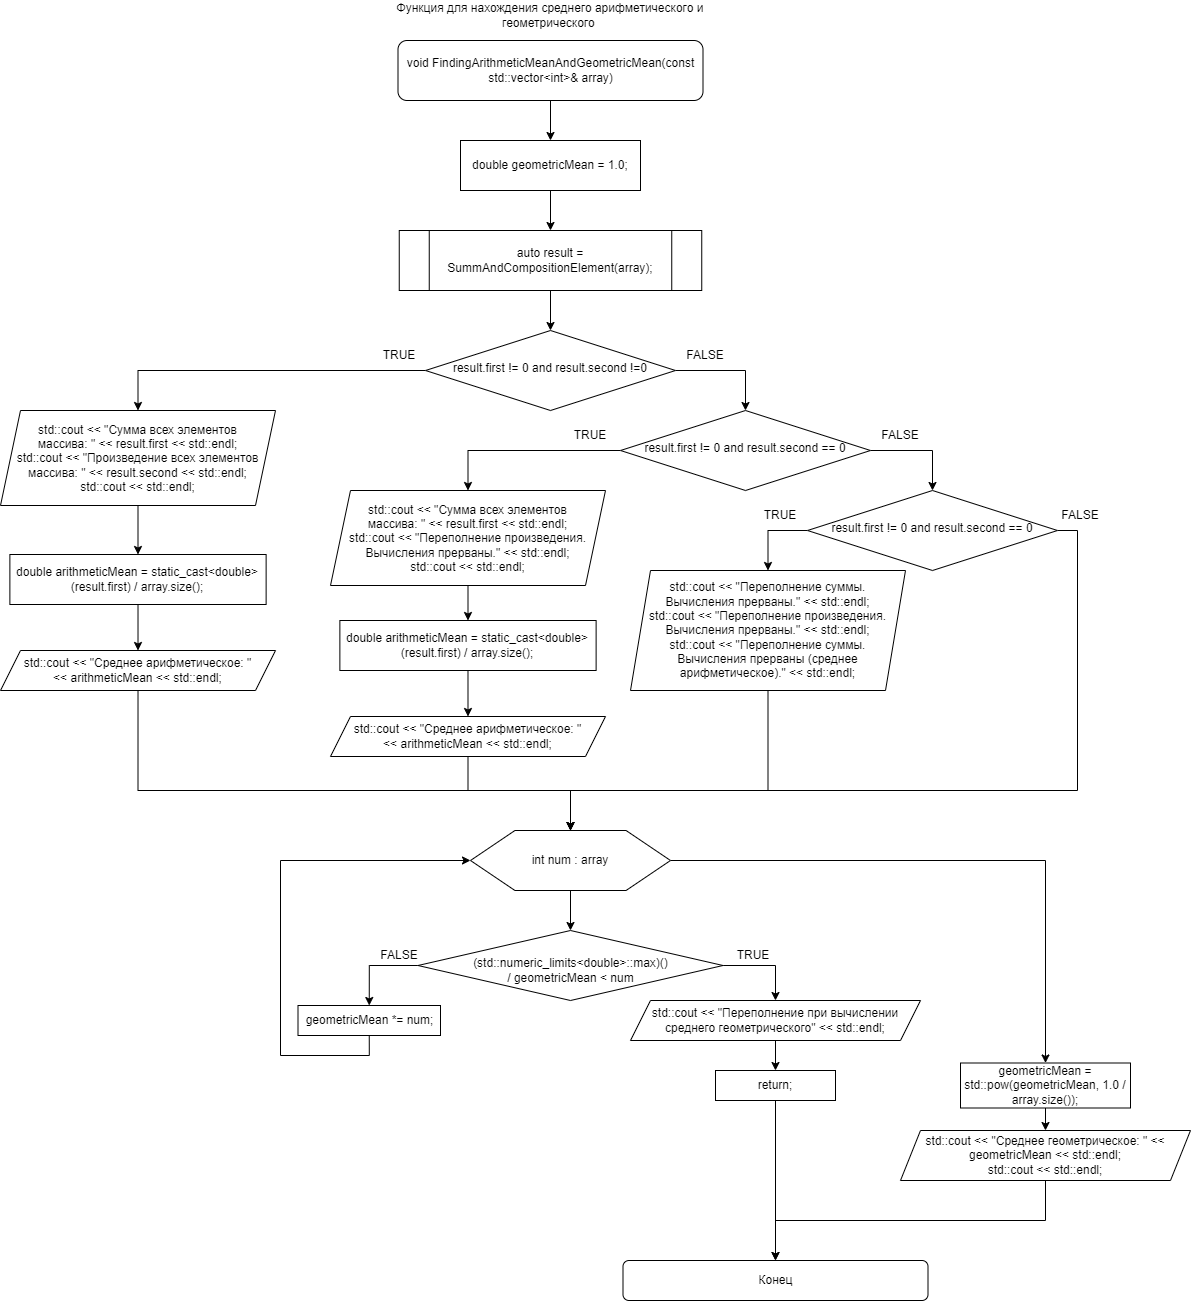

The diagram above was exported from draw.io. Its source (the exported page's mxGraphModel, read from the mxfile embedded in the PNG):
<mxGraphModel dx="1829" dy="543" grid="1" gridSize="10" guides="1" tooltips="1" connect="1" arrows="1" fold="1" page="1" pageScale="1" pageWidth="827" pageHeight="1169" math="0" shadow="0">
  <root>
    <mxCell id="WIyWlLk6GJQsqaUBKTNV-0" />
    <mxCell id="WIyWlLk6GJQsqaUBKTNV-1" parent="WIyWlLk6GJQsqaUBKTNV-0" />
    <mxCell id="gMsqK2cg8sT-mjSeR9oH-5" style="edgeStyle=orthogonalEdgeStyle;rounded=0;orthogonalLoop=1;jettySize=auto;html=1;exitX=0.5;exitY=1;exitDx=0;exitDy=0;entryX=0.5;entryY=0;entryDx=0;entryDy=0;" parent="WIyWlLk6GJQsqaUBKTNV-1" source="gMsqK2cg8sT-mjSeR9oH-0" target="gMsqK2cg8sT-mjSeR9oH-2" edge="1">
      <mxGeometry relative="1" as="geometry" />
    </mxCell>
    <mxCell id="gMsqK2cg8sT-mjSeR9oH-0" value="void FindingArithmeticMeanAndGeometricMean(const std::vector&amp;lt;int&amp;gt;&amp;amp; array)" style="rounded=1;whiteSpace=wrap;html=1;fontSize=12;glass=0;strokeWidth=1;shadow=0;" parent="WIyWlLk6GJQsqaUBKTNV-1" vertex="1">
      <mxGeometry x="167.5" y="40" width="305" height="60" as="geometry" />
    </mxCell>
    <mxCell id="gMsqK2cg8sT-mjSeR9oH-1" value="Функция для нахождения среднего арифметического и геометрического&amp;nbsp;" style="text;html=1;align=center;verticalAlign=middle;whiteSpace=wrap;rounded=0;" parent="WIyWlLk6GJQsqaUBKTNV-1" vertex="1">
      <mxGeometry x="145" width="350" height="30" as="geometry" />
    </mxCell>
    <mxCell id="gMsqK2cg8sT-mjSeR9oH-6" style="edgeStyle=orthogonalEdgeStyle;rounded=0;orthogonalLoop=1;jettySize=auto;html=1;exitX=0.5;exitY=1;exitDx=0;exitDy=0;entryX=0.5;entryY=0;entryDx=0;entryDy=0;" parent="WIyWlLk6GJQsqaUBKTNV-1" source="gMsqK2cg8sT-mjSeR9oH-2" target="gMsqK2cg8sT-mjSeR9oH-4" edge="1">
      <mxGeometry relative="1" as="geometry" />
    </mxCell>
    <mxCell id="gMsqK2cg8sT-mjSeR9oH-2" value="double geometricMean = 1.0;" style="rounded=0;whiteSpace=wrap;html=1;" parent="WIyWlLk6GJQsqaUBKTNV-1" vertex="1">
      <mxGeometry x="230" y="140" width="180" height="50" as="geometry" />
    </mxCell>
    <mxCell id="gMsqK2cg8sT-mjSeR9oH-9" style="edgeStyle=orthogonalEdgeStyle;rounded=0;orthogonalLoop=1;jettySize=auto;html=1;exitX=1;exitY=0.5;exitDx=0;exitDy=0;entryX=0.5;entryY=0;entryDx=0;entryDy=0;" parent="WIyWlLk6GJQsqaUBKTNV-1" source="gMsqK2cg8sT-mjSeR9oH-3" target="gMsqK2cg8sT-mjSeR9oH-8" edge="1">
      <mxGeometry relative="1" as="geometry" />
    </mxCell>
    <mxCell id="gMsqK2cg8sT-mjSeR9oH-25" style="edgeStyle=orthogonalEdgeStyle;rounded=0;orthogonalLoop=1;jettySize=auto;html=1;exitX=0;exitY=0.5;exitDx=0;exitDy=0;entryX=0.5;entryY=0;entryDx=0;entryDy=0;" parent="WIyWlLk6GJQsqaUBKTNV-1" source="gMsqK2cg8sT-mjSeR9oH-3" target="gMsqK2cg8sT-mjSeR9oH-16" edge="1">
      <mxGeometry relative="1" as="geometry" />
    </mxCell>
    <mxCell id="gMsqK2cg8sT-mjSeR9oH-3" value="result.first != 0 and result.second !=0" style="rhombus;whiteSpace=wrap;html=1;shadow=0;fontFamily=Helvetica;fontSize=12;align=center;strokeWidth=1;spacing=6;spacingTop=-4;" parent="WIyWlLk6GJQsqaUBKTNV-1" vertex="1">
      <mxGeometry x="195" y="330" width="250" height="80" as="geometry" />
    </mxCell>
    <mxCell id="gMsqK2cg8sT-mjSeR9oH-7" style="edgeStyle=orthogonalEdgeStyle;rounded=0;orthogonalLoop=1;jettySize=auto;html=1;exitX=0.5;exitY=1;exitDx=0;exitDy=0;entryX=0.5;entryY=0;entryDx=0;entryDy=0;" parent="WIyWlLk6GJQsqaUBKTNV-1" source="gMsqK2cg8sT-mjSeR9oH-4" target="gMsqK2cg8sT-mjSeR9oH-3" edge="1">
      <mxGeometry relative="1" as="geometry" />
    </mxCell>
    <mxCell id="gMsqK2cg8sT-mjSeR9oH-4" value="auto result = SummAndCompositionElement(array);" style="shape=process;whiteSpace=wrap;html=1;backgroundOutline=1;" parent="WIyWlLk6GJQsqaUBKTNV-1" vertex="1">
      <mxGeometry x="168.75" y="230" width="302.5" height="60" as="geometry" />
    </mxCell>
    <mxCell id="gMsqK2cg8sT-mjSeR9oH-11" style="edgeStyle=orthogonalEdgeStyle;rounded=0;orthogonalLoop=1;jettySize=auto;html=1;exitX=1;exitY=0.5;exitDx=0;exitDy=0;entryX=0.5;entryY=0;entryDx=0;entryDy=0;" parent="WIyWlLk6GJQsqaUBKTNV-1" source="gMsqK2cg8sT-mjSeR9oH-8" target="gMsqK2cg8sT-mjSeR9oH-10" edge="1">
      <mxGeometry relative="1" as="geometry" />
    </mxCell>
    <mxCell id="gMsqK2cg8sT-mjSeR9oH-24" style="edgeStyle=orthogonalEdgeStyle;rounded=0;orthogonalLoop=1;jettySize=auto;html=1;exitX=0;exitY=0.5;exitDx=0;exitDy=0;entryX=0.5;entryY=0;entryDx=0;entryDy=0;" parent="WIyWlLk6GJQsqaUBKTNV-1" source="gMsqK2cg8sT-mjSeR9oH-8" target="gMsqK2cg8sT-mjSeR9oH-23" edge="1">
      <mxGeometry relative="1" as="geometry" />
    </mxCell>
    <mxCell id="gMsqK2cg8sT-mjSeR9oH-8" value="result.first != 0 and result.second == 0" style="rhombus;whiteSpace=wrap;html=1;shadow=0;fontFamily=Helvetica;fontSize=12;align=center;strokeWidth=1;spacing=6;spacingTop=-4;" parent="WIyWlLk6GJQsqaUBKTNV-1" vertex="1">
      <mxGeometry x="390" y="410" width="250" height="80" as="geometry" />
    </mxCell>
    <mxCell id="gMsqK2cg8sT-mjSeR9oH-33" style="edgeStyle=orthogonalEdgeStyle;rounded=0;orthogonalLoop=1;jettySize=auto;html=1;exitX=0;exitY=0.5;exitDx=0;exitDy=0;entryX=0.5;entryY=0;entryDx=0;entryDy=0;" parent="WIyWlLk6GJQsqaUBKTNV-1" source="gMsqK2cg8sT-mjSeR9oH-10" target="gMsqK2cg8sT-mjSeR9oH-32" edge="1">
      <mxGeometry relative="1" as="geometry" />
    </mxCell>
    <mxCell id="gMsqK2cg8sT-mjSeR9oH-39" style="edgeStyle=orthogonalEdgeStyle;rounded=0;orthogonalLoop=1;jettySize=auto;html=1;exitX=1;exitY=0.5;exitDx=0;exitDy=0;entryX=0.5;entryY=0;entryDx=0;entryDy=0;" parent="WIyWlLk6GJQsqaUBKTNV-1" source="gMsqK2cg8sT-mjSeR9oH-10" target="gMsqK2cg8sT-mjSeR9oH-35" edge="1">
      <mxGeometry relative="1" as="geometry">
        <Array as="points">
          <mxPoint x="847" y="530" />
          <mxPoint x="847" y="790" />
          <mxPoint x="340" y="790" />
        </Array>
      </mxGeometry>
    </mxCell>
    <mxCell id="gMsqK2cg8sT-mjSeR9oH-10" value="result.first != 0 and result.second == 0" style="rhombus;whiteSpace=wrap;html=1;shadow=0;fontFamily=Helvetica;fontSize=12;align=center;strokeWidth=1;spacing=6;spacingTop=-4;" parent="WIyWlLk6GJQsqaUBKTNV-1" vertex="1">
      <mxGeometry x="577" y="490" width="250" height="80" as="geometry" />
    </mxCell>
    <mxCell id="gMsqK2cg8sT-mjSeR9oH-13" value="FALSE" style="text;html=1;align=center;verticalAlign=middle;whiteSpace=wrap;rounded=0;" parent="WIyWlLk6GJQsqaUBKTNV-1" vertex="1">
      <mxGeometry x="445" y="340" width="60" height="30" as="geometry" />
    </mxCell>
    <mxCell id="gMsqK2cg8sT-mjSeR9oH-14" value="FALSE" style="text;html=1;align=center;verticalAlign=middle;whiteSpace=wrap;rounded=0;" parent="WIyWlLk6GJQsqaUBKTNV-1" vertex="1">
      <mxGeometry x="640" y="420" width="60" height="30" as="geometry" />
    </mxCell>
    <mxCell id="gMsqK2cg8sT-mjSeR9oH-15" value="FALSE" style="text;html=1;align=center;verticalAlign=middle;whiteSpace=wrap;rounded=0;" parent="WIyWlLk6GJQsqaUBKTNV-1" vertex="1">
      <mxGeometry x="820" y="500" width="60" height="30" as="geometry" />
    </mxCell>
    <mxCell id="gMsqK2cg8sT-mjSeR9oH-20" style="edgeStyle=orthogonalEdgeStyle;rounded=0;orthogonalLoop=1;jettySize=auto;html=1;exitX=0.5;exitY=1;exitDx=0;exitDy=0;entryX=0.5;entryY=0;entryDx=0;entryDy=0;" parent="WIyWlLk6GJQsqaUBKTNV-1" source="gMsqK2cg8sT-mjSeR9oH-16" target="gMsqK2cg8sT-mjSeR9oH-19" edge="1">
      <mxGeometry relative="1" as="geometry" />
    </mxCell>
    <mxCell id="gMsqK2cg8sT-mjSeR9oH-16" value="&lt;div&gt;std::cout &amp;lt;&amp;lt; &quot;Сумма всех элементов &lt;br&gt;массива: &quot; &amp;lt;&amp;lt; result.first &amp;lt;&amp;lt; std::endl;&lt;/div&gt;&lt;div&gt;std::cout &amp;lt;&amp;lt; &quot;Произведение всех элементов &lt;br&gt;массива: &quot; &amp;lt;&amp;lt; result.second &amp;lt;&amp;lt; std::endl;&lt;/div&gt;&lt;div&gt;std::cout &amp;lt;&amp;lt; std::endl;&lt;/div&gt;" style="shape=parallelogram;perimeter=parallelogramPerimeter;whiteSpace=wrap;html=1;fixedSize=1;" parent="WIyWlLk6GJQsqaUBKTNV-1" vertex="1">
      <mxGeometry x="-230" y="410" width="275" height="95" as="geometry" />
    </mxCell>
    <mxCell id="gMsqK2cg8sT-mjSeR9oH-22" style="edgeStyle=orthogonalEdgeStyle;rounded=0;orthogonalLoop=1;jettySize=auto;html=1;exitX=0.5;exitY=1;exitDx=0;exitDy=0;entryX=0.5;entryY=0;entryDx=0;entryDy=0;" parent="WIyWlLk6GJQsqaUBKTNV-1" source="gMsqK2cg8sT-mjSeR9oH-19" target="gMsqK2cg8sT-mjSeR9oH-21" edge="1">
      <mxGeometry relative="1" as="geometry" />
    </mxCell>
    <mxCell id="gMsqK2cg8sT-mjSeR9oH-19" value="double arithmeticMean = static_cast&amp;lt;double&amp;gt;(result.first) / array.size();" style="rounded=0;whiteSpace=wrap;html=1;" parent="WIyWlLk6GJQsqaUBKTNV-1" vertex="1">
      <mxGeometry x="-220.62" y="554" width="256.25" height="50" as="geometry" />
    </mxCell>
    <mxCell id="gMsqK2cg8sT-mjSeR9oH-41" style="edgeStyle=orthogonalEdgeStyle;rounded=0;orthogonalLoop=1;jettySize=auto;html=1;exitX=0.5;exitY=1;exitDx=0;exitDy=0;entryX=0.5;entryY=0;entryDx=0;entryDy=0;" parent="WIyWlLk6GJQsqaUBKTNV-1" source="gMsqK2cg8sT-mjSeR9oH-21" target="gMsqK2cg8sT-mjSeR9oH-35" edge="1">
      <mxGeometry relative="1" as="geometry">
        <Array as="points">
          <mxPoint x="-92" y="790" />
          <mxPoint x="340" y="790" />
        </Array>
      </mxGeometry>
    </mxCell>
    <mxCell id="gMsqK2cg8sT-mjSeR9oH-21" value="std::cout &amp;lt;&amp;lt; &quot;Среднее арифметическое: &quot; &lt;br&gt;&amp;lt;&amp;lt; arithmeticMean &amp;lt;&amp;lt; std::endl;" style="shape=parallelogram;perimeter=parallelogramPerimeter;whiteSpace=wrap;html=1;fixedSize=1;" parent="WIyWlLk6GJQsqaUBKTNV-1" vertex="1">
      <mxGeometry x="-229.99" y="650" width="275" height="40" as="geometry" />
    </mxCell>
    <mxCell id="gMsqK2cg8sT-mjSeR9oH-28" style="edgeStyle=orthogonalEdgeStyle;rounded=0;orthogonalLoop=1;jettySize=auto;html=1;exitX=0.5;exitY=1;exitDx=0;exitDy=0;entryX=0.5;entryY=0;entryDx=0;entryDy=0;" parent="WIyWlLk6GJQsqaUBKTNV-1" source="gMsqK2cg8sT-mjSeR9oH-23" target="gMsqK2cg8sT-mjSeR9oH-26" edge="1">
      <mxGeometry relative="1" as="geometry" />
    </mxCell>
    <mxCell id="gMsqK2cg8sT-mjSeR9oH-23" value="&lt;div&gt;std::cout &amp;lt;&amp;lt; &quot;Сумма всех элементов &lt;br&gt;массива: &quot; &amp;lt;&amp;lt; result.first &amp;lt;&amp;lt; std::endl;&lt;/div&gt;&lt;div&gt;std::cout &amp;lt;&amp;lt; &quot;Переполнение произведения. Вычисления прерваны.&quot; &amp;lt;&amp;lt; std::endl;&lt;/div&gt;&lt;div&gt;std::cout &amp;lt;&amp;lt; std::endl;&lt;/div&gt;" style="shape=parallelogram;perimeter=parallelogramPerimeter;whiteSpace=wrap;html=1;fixedSize=1;" parent="WIyWlLk6GJQsqaUBKTNV-1" vertex="1">
      <mxGeometry x="100" y="490" width="275" height="95" as="geometry" />
    </mxCell>
    <mxCell id="gMsqK2cg8sT-mjSeR9oH-29" style="edgeStyle=orthogonalEdgeStyle;rounded=0;orthogonalLoop=1;jettySize=auto;html=1;exitX=0.5;exitY=1;exitDx=0;exitDy=0;entryX=0.5;entryY=0;entryDx=0;entryDy=0;" parent="WIyWlLk6GJQsqaUBKTNV-1" source="gMsqK2cg8sT-mjSeR9oH-26" target="gMsqK2cg8sT-mjSeR9oH-27" edge="1">
      <mxGeometry relative="1" as="geometry" />
    </mxCell>
    <mxCell id="gMsqK2cg8sT-mjSeR9oH-26" value="double arithmeticMean = static_cast&amp;lt;double&amp;gt;(result.first) / array.size();" style="rounded=0;whiteSpace=wrap;html=1;" parent="WIyWlLk6GJQsqaUBKTNV-1" vertex="1">
      <mxGeometry x="109.37" y="620" width="256.25" height="50" as="geometry" />
    </mxCell>
    <mxCell id="gMsqK2cg8sT-mjSeR9oH-40" style="edgeStyle=orthogonalEdgeStyle;rounded=0;orthogonalLoop=1;jettySize=auto;html=1;exitX=0.5;exitY=1;exitDx=0;exitDy=0;entryX=0.5;entryY=0;entryDx=0;entryDy=0;" parent="WIyWlLk6GJQsqaUBKTNV-1" source="gMsqK2cg8sT-mjSeR9oH-27" target="gMsqK2cg8sT-mjSeR9oH-35" edge="1">
      <mxGeometry relative="1" as="geometry">
        <Array as="points">
          <mxPoint x="238" y="790" />
          <mxPoint x="340" y="790" />
        </Array>
      </mxGeometry>
    </mxCell>
    <mxCell id="gMsqK2cg8sT-mjSeR9oH-27" value="std::cout &amp;lt;&amp;lt; &quot;Среднее арифметическое: &quot; &lt;br&gt;&amp;lt;&amp;lt; arithmeticMean &amp;lt;&amp;lt; std::endl;" style="shape=parallelogram;perimeter=parallelogramPerimeter;whiteSpace=wrap;html=1;fixedSize=1;" parent="WIyWlLk6GJQsqaUBKTNV-1" vertex="1">
      <mxGeometry x="100" y="716" width="275" height="40" as="geometry" />
    </mxCell>
    <mxCell id="gMsqK2cg8sT-mjSeR9oH-30" value="TRUE" style="text;html=1;align=center;verticalAlign=middle;whiteSpace=wrap;rounded=0;" parent="WIyWlLk6GJQsqaUBKTNV-1" vertex="1">
      <mxGeometry x="139.37" y="340" width="60" height="30" as="geometry" />
    </mxCell>
    <mxCell id="gMsqK2cg8sT-mjSeR9oH-31" value="TRUE" style="text;html=1;align=center;verticalAlign=middle;whiteSpace=wrap;rounded=0;" parent="WIyWlLk6GJQsqaUBKTNV-1" vertex="1">
      <mxGeometry x="330" y="420" width="60" height="30" as="geometry" />
    </mxCell>
    <mxCell id="gMsqK2cg8sT-mjSeR9oH-37" style="edgeStyle=orthogonalEdgeStyle;rounded=0;orthogonalLoop=1;jettySize=auto;html=1;exitX=0.5;exitY=1;exitDx=0;exitDy=0;entryX=0.5;entryY=0;entryDx=0;entryDy=0;" parent="WIyWlLk6GJQsqaUBKTNV-1" source="gMsqK2cg8sT-mjSeR9oH-32" target="gMsqK2cg8sT-mjSeR9oH-35" edge="1">
      <mxGeometry relative="1" as="geometry">
        <Array as="points">
          <mxPoint x="538" y="790" />
          <mxPoint x="340" y="790" />
        </Array>
      </mxGeometry>
    </mxCell>
    <mxCell id="gMsqK2cg8sT-mjSeR9oH-32" value="&lt;div&gt;std::cout &amp;lt;&amp;lt; &quot;Переполнение суммы. &lt;br&gt;Вычисления прерваны.&quot; &amp;lt;&amp;lt; std::endl;&lt;/div&gt;&lt;div&gt;std::cout &amp;lt;&amp;lt; &quot;Переполнение произведения. Вычисления прерваны.&quot; &amp;lt;&amp;lt; std::endl;&lt;/div&gt;&lt;div&gt;std::cout &amp;lt;&amp;lt; &quot;Переполнение суммы. &lt;br&gt;Вычисления прерваны (среднее арифметическое).&quot; &amp;lt;&amp;lt; std::endl;&lt;/div&gt;" style="shape=parallelogram;perimeter=parallelogramPerimeter;whiteSpace=wrap;html=1;fixedSize=1;" parent="WIyWlLk6GJQsqaUBKTNV-1" vertex="1">
      <mxGeometry x="400" y="570" width="275" height="120" as="geometry" />
    </mxCell>
    <mxCell id="gMsqK2cg8sT-mjSeR9oH-34" value="TRUE" style="text;html=1;align=center;verticalAlign=middle;whiteSpace=wrap;rounded=0;" parent="WIyWlLk6GJQsqaUBKTNV-1" vertex="1">
      <mxGeometry x="520" y="500" width="60" height="30" as="geometry" />
    </mxCell>
    <mxCell id="gMsqK2cg8sT-mjSeR9oH-43" style="edgeStyle=orthogonalEdgeStyle;rounded=0;orthogonalLoop=1;jettySize=auto;html=1;exitX=0.5;exitY=1;exitDx=0;exitDy=0;entryX=0.5;entryY=0;entryDx=0;entryDy=0;" parent="WIyWlLk6GJQsqaUBKTNV-1" source="gMsqK2cg8sT-mjSeR9oH-35" target="gMsqK2cg8sT-mjSeR9oH-42" edge="1">
      <mxGeometry relative="1" as="geometry" />
    </mxCell>
    <mxCell id="gMsqK2cg8sT-mjSeR9oH-56" style="edgeStyle=orthogonalEdgeStyle;rounded=0;orthogonalLoop=1;jettySize=auto;html=1;exitX=1;exitY=0.5;exitDx=0;exitDy=0;entryX=0.5;entryY=0;entryDx=0;entryDy=0;" parent="WIyWlLk6GJQsqaUBKTNV-1" source="gMsqK2cg8sT-mjSeR9oH-35" target="gMsqK2cg8sT-mjSeR9oH-55" edge="1">
      <mxGeometry relative="1" as="geometry" />
    </mxCell>
    <mxCell id="gMsqK2cg8sT-mjSeR9oH-35" value="" style="verticalLabelPosition=bottom;verticalAlign=top;html=1;shape=hexagon;perimeter=hexagonPerimeter2;arcSize=6;size=0.2222222222222222;" parent="WIyWlLk6GJQsqaUBKTNV-1" vertex="1">
      <mxGeometry x="240" y="830" width="200" height="60" as="geometry" />
    </mxCell>
    <mxCell id="gMsqK2cg8sT-mjSeR9oH-36" value="&lt;span style=&quot;text-wrap: nowrap;&quot;&gt;int num : array&lt;/span&gt;" style="text;html=1;align=center;verticalAlign=middle;whiteSpace=wrap;rounded=0;" parent="WIyWlLk6GJQsqaUBKTNV-1" vertex="1">
      <mxGeometry x="260" y="845" width="160" height="30" as="geometry" />
    </mxCell>
    <mxCell id="gMsqK2cg8sT-mjSeR9oH-45" style="edgeStyle=orthogonalEdgeStyle;rounded=0;orthogonalLoop=1;jettySize=auto;html=1;exitX=1;exitY=0.5;exitDx=0;exitDy=0;entryX=0.5;entryY=0;entryDx=0;entryDy=0;" parent="WIyWlLk6GJQsqaUBKTNV-1" source="gMsqK2cg8sT-mjSeR9oH-42" target="gMsqK2cg8sT-mjSeR9oH-44" edge="1">
      <mxGeometry relative="1" as="geometry" />
    </mxCell>
    <mxCell id="gMsqK2cg8sT-mjSeR9oH-52" style="edgeStyle=orthogonalEdgeStyle;rounded=0;orthogonalLoop=1;jettySize=auto;html=1;exitX=0;exitY=0.5;exitDx=0;exitDy=0;entryX=0.5;entryY=0;entryDx=0;entryDy=0;" parent="WIyWlLk6GJQsqaUBKTNV-1" source="gMsqK2cg8sT-mjSeR9oH-42" target="gMsqK2cg8sT-mjSeR9oH-51" edge="1">
      <mxGeometry relative="1" as="geometry" />
    </mxCell>
    <mxCell id="gMsqK2cg8sT-mjSeR9oH-42" value="&lt;div&gt;&lt;br&gt;&lt;/div&gt;(std::numeric_limits&amp;lt;double&amp;gt;::max)() &lt;br&gt;/ geometricMean &amp;lt; num" style="rhombus;whiteSpace=wrap;html=1;shadow=0;fontFamily=Helvetica;fontSize=12;align=center;strokeWidth=1;spacing=6;spacingTop=-4;" parent="WIyWlLk6GJQsqaUBKTNV-1" vertex="1">
      <mxGeometry x="187.5" y="930" width="305" height="70" as="geometry" />
    </mxCell>
    <mxCell id="gMsqK2cg8sT-mjSeR9oH-50" style="edgeStyle=orthogonalEdgeStyle;rounded=0;orthogonalLoop=1;jettySize=auto;html=1;exitX=0.5;exitY=1;exitDx=0;exitDy=0;entryX=0.5;entryY=0;entryDx=0;entryDy=0;" parent="WIyWlLk6GJQsqaUBKTNV-1" source="gMsqK2cg8sT-mjSeR9oH-44" target="gMsqK2cg8sT-mjSeR9oH-47" edge="1">
      <mxGeometry relative="1" as="geometry" />
    </mxCell>
    <mxCell id="gMsqK2cg8sT-mjSeR9oH-44" value="std::cout &amp;lt;&amp;lt; &quot;Переполнение при вычислении среднего геометрического&quot; &amp;lt;&amp;lt; std::endl;" style="shape=parallelogram;perimeter=parallelogramPerimeter;whiteSpace=wrap;html=1;fixedSize=1;" parent="WIyWlLk6GJQsqaUBKTNV-1" vertex="1">
      <mxGeometry x="400" y="1000" width="290" height="40" as="geometry" />
    </mxCell>
    <mxCell id="gMsqK2cg8sT-mjSeR9oH-46" value="TRUE" style="text;html=1;align=center;verticalAlign=middle;whiteSpace=wrap;rounded=0;" parent="WIyWlLk6GJQsqaUBKTNV-1" vertex="1">
      <mxGeometry x="492.5" y="940" width="60" height="30" as="geometry" />
    </mxCell>
    <mxCell id="gMsqK2cg8sT-mjSeR9oH-61" style="edgeStyle=orthogonalEdgeStyle;rounded=0;orthogonalLoop=1;jettySize=auto;html=1;exitX=0.5;exitY=1;exitDx=0;exitDy=0;entryX=0.5;entryY=0;entryDx=0;entryDy=0;" parent="WIyWlLk6GJQsqaUBKTNV-1" source="gMsqK2cg8sT-mjSeR9oH-47" target="gMsqK2cg8sT-mjSeR9oH-59" edge="1">
      <mxGeometry relative="1" as="geometry" />
    </mxCell>
    <mxCell id="gMsqK2cg8sT-mjSeR9oH-47" value="return;" style="rounded=0;whiteSpace=wrap;html=1;" parent="WIyWlLk6GJQsqaUBKTNV-1" vertex="1">
      <mxGeometry x="485" y="1070" width="120" height="30" as="geometry" />
    </mxCell>
    <mxCell id="gMsqK2cg8sT-mjSeR9oH-53" style="edgeStyle=orthogonalEdgeStyle;rounded=0;orthogonalLoop=1;jettySize=auto;html=1;exitX=0.5;exitY=1;exitDx=0;exitDy=0;entryX=0;entryY=0.5;entryDx=0;entryDy=0;" parent="WIyWlLk6GJQsqaUBKTNV-1" source="gMsqK2cg8sT-mjSeR9oH-51" target="gMsqK2cg8sT-mjSeR9oH-35" edge="1">
      <mxGeometry relative="1" as="geometry">
        <Array as="points">
          <mxPoint x="139" y="1055" />
          <mxPoint x="50" y="1055" />
          <mxPoint x="50" y="860" />
        </Array>
      </mxGeometry>
    </mxCell>
    <mxCell id="gMsqK2cg8sT-mjSeR9oH-51" value="geometricMean *= num;" style="rounded=0;whiteSpace=wrap;html=1;" parent="WIyWlLk6GJQsqaUBKTNV-1" vertex="1">
      <mxGeometry x="67.5" y="1005" width="142.5" height="30" as="geometry" />
    </mxCell>
    <mxCell id="gMsqK2cg8sT-mjSeR9oH-54" value="FALSE" style="text;html=1;align=center;verticalAlign=middle;whiteSpace=wrap;rounded=0;" parent="WIyWlLk6GJQsqaUBKTNV-1" vertex="1">
      <mxGeometry x="139.37" y="940" width="60" height="30" as="geometry" />
    </mxCell>
    <mxCell id="gMsqK2cg8sT-mjSeR9oH-58" style="edgeStyle=orthogonalEdgeStyle;rounded=0;orthogonalLoop=1;jettySize=auto;html=1;exitX=0.5;exitY=1;exitDx=0;exitDy=0;entryX=0.5;entryY=0;entryDx=0;entryDy=0;" parent="WIyWlLk6GJQsqaUBKTNV-1" source="gMsqK2cg8sT-mjSeR9oH-55" target="gMsqK2cg8sT-mjSeR9oH-57" edge="1">
      <mxGeometry relative="1" as="geometry" />
    </mxCell>
    <mxCell id="gMsqK2cg8sT-mjSeR9oH-55" value="geometricMean = std::pow(geometricMean, 1.0 / array.size());" style="rounded=0;whiteSpace=wrap;html=1;" parent="WIyWlLk6GJQsqaUBKTNV-1" vertex="1">
      <mxGeometry x="730" y="1062.5" width="170" height="45" as="geometry" />
    </mxCell>
    <mxCell id="gMsqK2cg8sT-mjSeR9oH-62" style="edgeStyle=orthogonalEdgeStyle;rounded=0;orthogonalLoop=1;jettySize=auto;html=1;exitX=0.5;exitY=1;exitDx=0;exitDy=0;entryX=0.5;entryY=0;entryDx=0;entryDy=0;" parent="WIyWlLk6GJQsqaUBKTNV-1" source="gMsqK2cg8sT-mjSeR9oH-57" target="gMsqK2cg8sT-mjSeR9oH-59" edge="1">
      <mxGeometry relative="1" as="geometry" />
    </mxCell>
    <mxCell id="gMsqK2cg8sT-mjSeR9oH-57" value="&lt;div&gt;std::cout &amp;lt;&amp;lt; &quot;Среднее геометрическое: &quot; &amp;lt;&amp;lt; geometricMean &amp;lt;&amp;lt; std::endl;&lt;/div&gt;&lt;div&gt;std::cout &amp;lt;&amp;lt; std::endl;&lt;/div&gt;" style="shape=parallelogram;perimeter=parallelogramPerimeter;whiteSpace=wrap;html=1;fixedSize=1;" parent="WIyWlLk6GJQsqaUBKTNV-1" vertex="1">
      <mxGeometry x="670" y="1130" width="290" height="50" as="geometry" />
    </mxCell>
    <mxCell id="gMsqK2cg8sT-mjSeR9oH-59" value="Конец" style="rounded=1;whiteSpace=wrap;html=1;fontSize=12;glass=0;strokeWidth=1;shadow=0;" parent="WIyWlLk6GJQsqaUBKTNV-1" vertex="1">
      <mxGeometry x="392.5" y="1260" width="305" height="40" as="geometry" />
    </mxCell>
  </root>
</mxGraphModel>